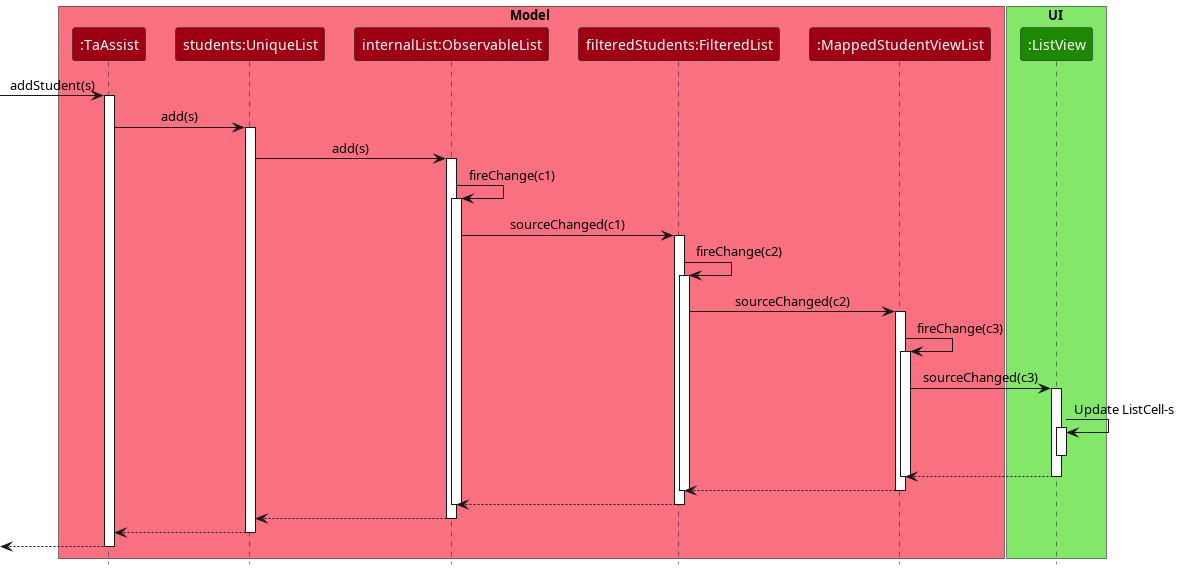

The diagram above was rendered by PlantUML. Its source (embedded in the PNG):
@startuml
!include style.puml

box Model MODEL_COLOR_T1
participant ":TaAssist" as TaAssist MODEL_COLOR
participant "students:UniqueList" as UniqueList MODEL_COLOR
participant "internalList:ObservableList" as ObservableList MODEL_COLOR
participant "filteredStudents:FilteredList" as FilteredList MODEL_COLOR
participant ":MappedStudentViewList" as MappedStudentViewList MODEL_COLOR
end box

box UI UI_COLOR_T1
participant ":ListView" as ListView UI_COLOR
end box

[-> TaAssist: addStudent(s)
activate TaAssist

TaAssist -> UniqueList : add(s)
activate UniqueList

UniqueList -> ObservableList: add(s)
activate ObservableList

ObservableList -> ObservableList: fireChange(c1)
activate ObservableList

ObservableList -> FilteredList: sourceChanged(c1)
activate FilteredList

FilteredList -> FilteredList: fireChange(c2)
activate FilteredList

FilteredList -> MappedStudentViewList: sourceChanged(c2)
activate MappedStudentViewList

MappedStudentViewList -> MappedStudentViewList: fireChange(c3)
activate MappedStudentViewList

MappedStudentViewList -> ListView: sourceChanged(c3)
activate ListView

ListView -> ListView: Update ListCell-s
activate ListView
deactivate ListView

ListView --> MappedStudentViewList
deactivate ListView

deactivate MappedStudentViewList

MappedStudentViewList --> FilteredList
deactivate MappedStudentViewList

deactivate FilteredList

FilteredList --> ObservableList
deactivate FilteredList

deactivate ObservableList

ObservableList --> UniqueList
deactivate ObservableList

UniqueList --> TaAssist
deactivate UniqueList

TaAssist -->[
deactivate TaAssist
@enduml